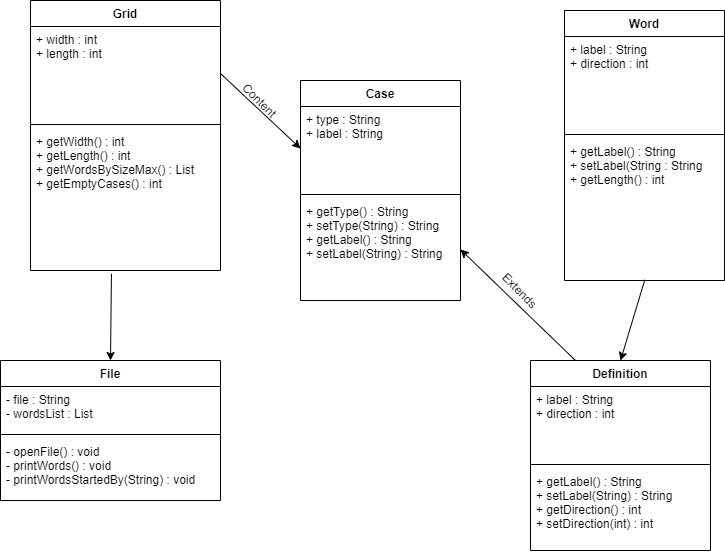

The diagram above was exported from draw.io. Its source (the exported page's mxGraphModel, read from the mxfile embedded in the PNG):
<mxGraphModel dx="1422" dy="692" grid="1" gridSize="10" guides="1" tooltips="1" connect="1" arrows="1" fold="1" page="1" pageScale="1" pageWidth="827" pageHeight="1169" math="0" shadow="0">
  <root>
    <mxCell id="0" />
    <mxCell id="1" parent="0" />
    <mxCell id="iCUx9sdXHgEbjoM8sIrW-1" value="Grid" style="swimlane;fontStyle=1;align=center;verticalAlign=top;childLayout=stackLayout;horizontal=1;startSize=26;horizontalStack=0;resizeParent=1;resizeParentMax=0;resizeLast=0;collapsible=1;marginBottom=0;" parent="1" vertex="1">
      <mxGeometry x="100" y="50" width="190" height="270" as="geometry" />
    </mxCell>
    <mxCell id="iCUx9sdXHgEbjoM8sIrW-2" value="+ width : int&#10;+ length : int" style="text;strokeColor=none;fillColor=none;align=left;verticalAlign=top;spacingLeft=4;spacingRight=4;overflow=hidden;rotatable=0;points=[[0,0.5],[1,0.5]];portConstraint=eastwest;" parent="iCUx9sdXHgEbjoM8sIrW-1" vertex="1">
      <mxGeometry y="26" width="190" height="94" as="geometry" />
    </mxCell>
    <mxCell id="iCUx9sdXHgEbjoM8sIrW-3" value="" style="line;strokeWidth=1;fillColor=none;align=left;verticalAlign=middle;spacingTop=-1;spacingLeft=3;spacingRight=3;rotatable=0;labelPosition=right;points=[];portConstraint=eastwest;" parent="iCUx9sdXHgEbjoM8sIrW-1" vertex="1">
      <mxGeometry y="120" width="190" height="8" as="geometry" />
    </mxCell>
    <mxCell id="iCUx9sdXHgEbjoM8sIrW-4" value="+ getWidth() : int&#10;+ getLength() : int&#10;+ getWordsBySizeMax() : List&#10;+ getEmptyCases() : int" style="text;strokeColor=none;fillColor=none;align=left;verticalAlign=top;spacingLeft=4;spacingRight=4;overflow=hidden;rotatable=0;points=[[0,0.5],[1,0.5]];portConstraint=eastwest;" parent="iCUx9sdXHgEbjoM8sIrW-1" vertex="1">
      <mxGeometry y="128" width="190" height="142" as="geometry" />
    </mxCell>
    <mxCell id="iCUx9sdXHgEbjoM8sIrW-5" value="Word" style="swimlane;fontStyle=1;align=center;verticalAlign=top;childLayout=stackLayout;horizontal=1;startSize=26;horizontalStack=0;resizeParent=1;resizeParentMax=0;resizeLast=0;collapsible=1;marginBottom=0;" parent="1" vertex="1">
      <mxGeometry x="634" y="60" width="160" height="270" as="geometry" />
    </mxCell>
    <mxCell id="iCUx9sdXHgEbjoM8sIrW-6" value="+ label : String&#10;+ direction : int" style="text;strokeColor=none;fillColor=none;align=left;verticalAlign=top;spacingLeft=4;spacingRight=4;overflow=hidden;rotatable=0;points=[[0,0.5],[1,0.5]];portConstraint=eastwest;" parent="iCUx9sdXHgEbjoM8sIrW-5" vertex="1">
      <mxGeometry y="26" width="160" height="94" as="geometry" />
    </mxCell>
    <mxCell id="iCUx9sdXHgEbjoM8sIrW-7" value="" style="line;strokeWidth=1;fillColor=none;align=left;verticalAlign=middle;spacingTop=-1;spacingLeft=3;spacingRight=3;rotatable=0;labelPosition=right;points=[];portConstraint=eastwest;" parent="iCUx9sdXHgEbjoM8sIrW-5" vertex="1">
      <mxGeometry y="120" width="160" height="8" as="geometry" />
    </mxCell>
    <mxCell id="iCUx9sdXHgEbjoM8sIrW-8" value="+ getLabel() : String&#10;+ setLabel(String : String&#10;+ getLength() : int" style="text;strokeColor=none;fillColor=none;align=left;verticalAlign=top;spacingLeft=4;spacingRight=4;overflow=hidden;rotatable=0;points=[[0,0.5],[1,0.5]];portConstraint=eastwest;" parent="iCUx9sdXHgEbjoM8sIrW-5" vertex="1">
      <mxGeometry y="128" width="160" height="142" as="geometry" />
    </mxCell>
    <mxCell id="iCUx9sdXHgEbjoM8sIrW-9" value="File" style="swimlane;fontStyle=1;align=center;verticalAlign=top;childLayout=stackLayout;horizontal=1;startSize=26;horizontalStack=0;resizeParent=1;resizeParentMax=0;resizeLast=0;collapsible=1;marginBottom=0;" parent="1" vertex="1">
      <mxGeometry x="70" y="410" width="220" height="140" as="geometry" />
    </mxCell>
    <mxCell id="iCUx9sdXHgEbjoM8sIrW-10" value="- file : String&#10;- wordsList : List" style="text;strokeColor=none;fillColor=none;align=left;verticalAlign=top;spacingLeft=4;spacingRight=4;overflow=hidden;rotatable=0;points=[[0,0.5],[1,0.5]];portConstraint=eastwest;" parent="iCUx9sdXHgEbjoM8sIrW-9" vertex="1">
      <mxGeometry y="26" width="220" height="44" as="geometry" />
    </mxCell>
    <mxCell id="iCUx9sdXHgEbjoM8sIrW-11" value="" style="line;strokeWidth=1;fillColor=none;align=left;verticalAlign=middle;spacingTop=-1;spacingLeft=3;spacingRight=3;rotatable=0;labelPosition=right;points=[];portConstraint=eastwest;" parent="iCUx9sdXHgEbjoM8sIrW-9" vertex="1">
      <mxGeometry y="70" width="220" height="8" as="geometry" />
    </mxCell>
    <mxCell id="iCUx9sdXHgEbjoM8sIrW-12" value="- openFile() : void&#10;- printWords() : void&#10;- printWordsStartedBy(String) : void" style="text;strokeColor=none;fillColor=none;align=left;verticalAlign=top;spacingLeft=4;spacingRight=4;overflow=hidden;rotatable=0;points=[[0,0.5],[1,0.5]];portConstraint=eastwest;" parent="iCUx9sdXHgEbjoM8sIrW-9" vertex="1">
      <mxGeometry y="78" width="220" height="62" as="geometry" />
    </mxCell>
    <mxCell id="iCUx9sdXHgEbjoM8sIrW-13" value="Definition" style="swimlane;fontStyle=1;align=center;verticalAlign=top;childLayout=stackLayout;horizontal=1;startSize=26;horizontalStack=0;resizeParent=1;resizeParentMax=0;resizeLast=0;collapsible=1;marginBottom=0;" parent="1" vertex="1">
      <mxGeometry x="600" y="410" width="180" height="190" as="geometry" />
    </mxCell>
    <mxCell id="iCUx9sdXHgEbjoM8sIrW-14" value="+ label : String&#10;+ direction : int" style="text;strokeColor=none;fillColor=none;align=left;verticalAlign=top;spacingLeft=4;spacingRight=4;overflow=hidden;rotatable=0;points=[[0,0.5],[1,0.5]];portConstraint=eastwest;" parent="iCUx9sdXHgEbjoM8sIrW-13" vertex="1">
      <mxGeometry y="26" width="180" height="74" as="geometry" />
    </mxCell>
    <mxCell id="iCUx9sdXHgEbjoM8sIrW-15" value="" style="line;strokeWidth=1;fillColor=none;align=left;verticalAlign=middle;spacingTop=-1;spacingLeft=3;spacingRight=3;rotatable=0;labelPosition=right;points=[];portConstraint=eastwest;" parent="iCUx9sdXHgEbjoM8sIrW-13" vertex="1">
      <mxGeometry y="100" width="180" height="8" as="geometry" />
    </mxCell>
    <mxCell id="iCUx9sdXHgEbjoM8sIrW-16" value="+ getLabel() : String&#10;+ setLabel(String) : String&#10;+ getDirection() : int&#10;+ setDirection(int) : int" style="text;strokeColor=none;fillColor=none;align=left;verticalAlign=top;spacingLeft=4;spacingRight=4;overflow=hidden;rotatable=0;points=[[0,0.5],[1,0.5]];portConstraint=eastwest;" parent="iCUx9sdXHgEbjoM8sIrW-13" vertex="1">
      <mxGeometry y="108" width="180" height="82" as="geometry" />
    </mxCell>
    <mxCell id="iCUx9sdXHgEbjoM8sIrW-18" value="Case" style="swimlane;fontStyle=1;align=center;verticalAlign=top;childLayout=stackLayout;horizontal=1;startSize=26;horizontalStack=0;resizeParent=1;resizeParentMax=0;resizeLast=0;collapsible=1;marginBottom=0;" parent="1" vertex="1">
      <mxGeometry x="370" y="130" width="160" height="220" as="geometry" />
    </mxCell>
    <mxCell id="iCUx9sdXHgEbjoM8sIrW-19" value="+ type : String&#10;+ label : String" style="text;strokeColor=none;fillColor=none;align=left;verticalAlign=top;spacingLeft=4;spacingRight=4;overflow=hidden;rotatable=0;points=[[0,0.5],[1,0.5]];portConstraint=eastwest;" parent="iCUx9sdXHgEbjoM8sIrW-18" vertex="1">
      <mxGeometry y="26" width="160" height="84" as="geometry" />
    </mxCell>
    <mxCell id="iCUx9sdXHgEbjoM8sIrW-20" value="" style="line;strokeWidth=1;fillColor=none;align=left;verticalAlign=middle;spacingTop=-1;spacingLeft=3;spacingRight=3;rotatable=0;labelPosition=right;points=[];portConstraint=eastwest;" parent="iCUx9sdXHgEbjoM8sIrW-18" vertex="1">
      <mxGeometry y="110" width="160" height="8" as="geometry" />
    </mxCell>
    <mxCell id="iCUx9sdXHgEbjoM8sIrW-21" value="+ getType() : String&#10;+ setType(String) : String&#10;+ getLabel() : String&#10;+ setLabel(String) : String" style="text;strokeColor=none;fillColor=none;align=left;verticalAlign=top;spacingLeft=4;spacingRight=4;overflow=hidden;rotatable=0;points=[[0,0.5],[1,0.5]];portConstraint=eastwest;" parent="iCUx9sdXHgEbjoM8sIrW-18" vertex="1">
      <mxGeometry y="118" width="160" height="102" as="geometry" />
    </mxCell>
    <mxCell id="n5C-KIfuktm5xkezHe5n-4" value="" style="endArrow=classic;html=1;exitX=0.426;exitY=1.023;exitDx=0;exitDy=0;entryX=0.5;entryY=0;entryDx=0;entryDy=0;exitPerimeter=0;" parent="1" source="iCUx9sdXHgEbjoM8sIrW-4" target="iCUx9sdXHgEbjoM8sIrW-9" edge="1">
      <mxGeometry width="50" height="50" relative="1" as="geometry">
        <mxPoint x="420" y="220" as="sourcePoint" />
        <mxPoint x="350" y="110" as="targetPoint" />
      </mxGeometry>
    </mxCell>
    <mxCell id="n5C-KIfuktm5xkezHe5n-7" value="" style="endArrow=classic;html=1;exitX=0.502;exitY=0.995;exitDx=0;exitDy=0;entryX=0.5;entryY=0;entryDx=0;entryDy=0;exitPerimeter=0;" parent="1" source="iCUx9sdXHgEbjoM8sIrW-8" target="iCUx9sdXHgEbjoM8sIrW-13" edge="1">
      <mxGeometry width="50" height="50" relative="1" as="geometry">
        <mxPoint x="340" y="350" as="sourcePoint" />
        <mxPoint x="390" y="300" as="targetPoint" />
      </mxGeometry>
    </mxCell>
    <mxCell id="n5C-KIfuktm5xkezHe5n-8" value="" style="endArrow=classic;html=1;exitX=1;exitY=0.5;exitDx=0;exitDy=0;entryX=0;entryY=0.5;entryDx=0;entryDy=0;" parent="1" source="iCUx9sdXHgEbjoM8sIrW-2" target="iCUx9sdXHgEbjoM8sIrW-19" edge="1">
      <mxGeometry width="50" height="50" relative="1" as="geometry">
        <mxPoint x="420" y="300" as="sourcePoint" />
        <mxPoint x="470" y="250" as="targetPoint" />
      </mxGeometry>
    </mxCell>
    <mxCell id="n5C-KIfuktm5xkezHe5n-9" value="" style="endArrow=classic;html=1;exitX=0.25;exitY=0;exitDx=0;exitDy=0;entryX=1;entryY=0.5;entryDx=0;entryDy=0;fontFamily=Helvetica;" parent="1" source="iCUx9sdXHgEbjoM8sIrW-13" target="iCUx9sdXHgEbjoM8sIrW-21" edge="1">
      <mxGeometry width="50" height="50" relative="1" as="geometry">
        <mxPoint x="420" y="390" as="sourcePoint" />
        <mxPoint x="470" y="340" as="targetPoint" />
      </mxGeometry>
    </mxCell>
    <mxCell id="n5C-KIfuktm5xkezHe5n-17" value="Extends" style="text;html=1;strokeColor=none;fillColor=none;align=center;verticalAlign=middle;whiteSpace=wrap;rounded=0;fontFamily=Helvetica;rotation=45;" parent="1" vertex="1">
      <mxGeometry x="570" y="330" width="40" height="20" as="geometry" />
    </mxCell>
    <mxCell id="n5C-KIfuktm5xkezHe5n-18" value="Content" style="text;html=1;strokeColor=none;fillColor=none;align=center;verticalAlign=middle;whiteSpace=wrap;rounded=0;fontFamily=Helvetica;rotation=45;" parent="1" vertex="1">
      <mxGeometry x="310" y="140" width="40" height="20" as="geometry" />
    </mxCell>
  </root>
</mxGraphModel>